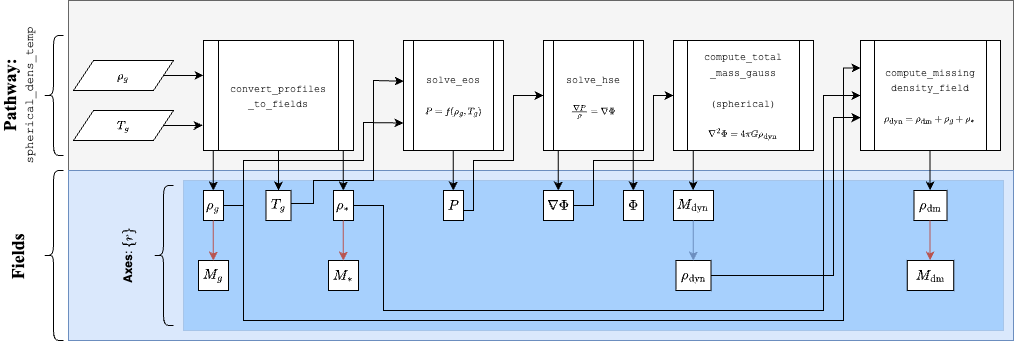

The diagram above was exported from draw.io. Its source (the exported page's mxGraphModel, read from the mxfile embedded in the PNG):
<mxGraphModel dx="1956" dy="745" grid="1" gridSize="10" guides="1" tooltips="1" connect="1" arrows="1" fold="1" page="1" pageScale="1" pageWidth="827" pageHeight="1169" math="1" shadow="0">
  <root>
    <mxCell id="WIyWlLk6GJQsqaUBKTNV-0" />
    <mxCell id="WIyWlLk6GJQsqaUBKTNV-1" parent="WIyWlLk6GJQsqaUBKTNV-0" />
    <mxCell id="f4xyCQLTvyVlBibsgJEd-58" value="" style="rounded=0;whiteSpace=wrap;html=1;fillColor=#f5f5f5;strokeColor=#666666;fontColor=#333333;" vertex="1" parent="WIyWlLk6GJQsqaUBKTNV-1">
      <mxGeometry x="35" y="30" width="945" height="170" as="geometry" />
    </mxCell>
    <mxCell id="f4xyCQLTvyVlBibsgJEd-56" value="" style="rounded=0;whiteSpace=wrap;html=1;fillColor=#dae8fc;strokeColor=#6c8ebf;" vertex="1" parent="WIyWlLk6GJQsqaUBKTNV-1">
      <mxGeometry x="35" y="200" width="945" height="170" as="geometry" />
    </mxCell>
    <mxCell id="f4xyCQLTvyVlBibsgJEd-57" value="" style="rounded=0;whiteSpace=wrap;html=1;fillColor=#3399FF;strokeColor=#6c8ebf;opacity=30;" vertex="1" parent="WIyWlLk6GJQsqaUBKTNV-1">
      <mxGeometry x="150" y="210" width="820" height="150" as="geometry" />
    </mxCell>
    <mxCell id="f4xyCQLTvyVlBibsgJEd-1" value="&lt;font face=&quot;Times New Roman&quot;&gt;\(\rho_g\)&lt;/font&gt;" style="shape=parallelogram;perimeter=parallelogramPerimeter;whiteSpace=wrap;html=1;fixedSize=1;" vertex="1" parent="WIyWlLk6GJQsqaUBKTNV-1">
      <mxGeometry x="40" y="90" width="100" height="30" as="geometry" />
    </mxCell>
    <mxCell id="f4xyCQLTvyVlBibsgJEd-2" value="&lt;font face=&quot;Times New Roman&quot;&gt;\(T_g\)&lt;/font&gt;" style="shape=parallelogram;perimeter=parallelogramPerimeter;whiteSpace=wrap;html=1;fixedSize=1;" vertex="1" parent="WIyWlLk6GJQsqaUBKTNV-1">
      <mxGeometry x="40" y="140" width="100" height="30" as="geometry" />
    </mxCell>
    <mxCell id="f4xyCQLTvyVlBibsgJEd-3" value="&lt;font style=&quot;font-size: 10px;&quot; face=&quot;Courier New&quot;&gt;convert_profiles&lt;/font&gt;&lt;div&gt;&lt;font style=&quot;font-size: 10px;&quot; face=&quot;Courier New&quot;&gt;_to_fields&lt;/font&gt;&lt;/div&gt;" style="shape=process;whiteSpace=wrap;html=1;backgroundOutline=1;" vertex="1" parent="WIyWlLk6GJQsqaUBKTNV-1">
      <mxGeometry x="170" y="70" width="150" height="110" as="geometry" />
    </mxCell>
    <mxCell id="f4xyCQLTvyVlBibsgJEd-4" value="" style="endArrow=classic;html=1;rounded=0;exitX=1;exitY=0.5;exitDx=0;exitDy=0;entryX=-0.005;entryY=0.772;entryDx=0;entryDy=0;entryPerimeter=0;" edge="1" parent="WIyWlLk6GJQsqaUBKTNV-1" source="f4xyCQLTvyVlBibsgJEd-2" target="f4xyCQLTvyVlBibsgJEd-3">
      <mxGeometry width="50" height="50" relative="1" as="geometry">
        <mxPoint x="130" y="170" as="sourcePoint" />
        <mxPoint x="180" y="120" as="targetPoint" />
      </mxGeometry>
    </mxCell>
    <mxCell id="f4xyCQLTvyVlBibsgJEd-5" value="" style="endArrow=classic;html=1;rounded=0;exitX=1;exitY=0.5;exitDx=0;exitDy=0;entryX=-0.005;entryY=0.772;entryDx=0;entryDy=0;entryPerimeter=0;" edge="1" parent="WIyWlLk6GJQsqaUBKTNV-1" source="f4xyCQLTvyVlBibsgJEd-1">
      <mxGeometry width="50" height="50" relative="1" as="geometry">
        <mxPoint x="131" y="104.87" as="sourcePoint" />
        <mxPoint x="170" y="104.87" as="targetPoint" />
      </mxGeometry>
    </mxCell>
    <mxCell id="f4xyCQLTvyVlBibsgJEd-6" value="" style="endArrow=classic;html=1;rounded=0;exitX=0.5;exitY=1;exitDx=0;exitDy=0;entryX=0.5;entryY=0;entryDx=0;entryDy=0;" edge="1" parent="WIyWlLk6GJQsqaUBKTNV-1" source="f4xyCQLTvyVlBibsgJEd-3" target="f4xyCQLTvyVlBibsgJEd-9">
      <mxGeometry width="50" height="50" relative="1" as="geometry">
        <mxPoint x="260" y="260" as="sourcePoint" />
        <mxPoint x="275" y="220" as="targetPoint" />
      </mxGeometry>
    </mxCell>
    <mxCell id="f4xyCQLTvyVlBibsgJEd-39" style="edgeStyle=orthogonalEdgeStyle;rounded=0;orthogonalLoop=1;jettySize=auto;html=1;exitX=1;exitY=0.5;exitDx=0;exitDy=0;entryX=0;entryY=0.25;entryDx=0;entryDy=0;" edge="1" parent="WIyWlLk6GJQsqaUBKTNV-1" source="f4xyCQLTvyVlBibsgJEd-8" target="f4xyCQLTvyVlBibsgJEd-38">
      <mxGeometry relative="1" as="geometry">
        <Array as="points">
          <mxPoint x="210" y="235" />
          <mxPoint x="210" y="350" />
          <mxPoint x="810" y="350" />
          <mxPoint x="810" y="98" />
        </Array>
      </mxGeometry>
    </mxCell>
    <mxCell id="f4xyCQLTvyVlBibsgJEd-8" value="\(\rho_g\)" style="rounded=0;whiteSpace=wrap;html=1;" vertex="1" parent="WIyWlLk6GJQsqaUBKTNV-1">
      <mxGeometry x="170" y="220" width="20" height="30" as="geometry" />
    </mxCell>
    <mxCell id="f4xyCQLTvyVlBibsgJEd-9" value="\(T_g\)" style="rounded=0;whiteSpace=wrap;html=1;" vertex="1" parent="WIyWlLk6GJQsqaUBKTNV-1">
      <mxGeometry x="232.5" y="220" width="25" height="30" as="geometry" />
    </mxCell>
    <mxCell id="f4xyCQLTvyVlBibsgJEd-40" style="edgeStyle=orthogonalEdgeStyle;rounded=0;orthogonalLoop=1;jettySize=auto;html=1;entryX=0;entryY=0.5;entryDx=0;entryDy=0;" edge="1" parent="WIyWlLk6GJQsqaUBKTNV-1" source="f4xyCQLTvyVlBibsgJEd-10" target="f4xyCQLTvyVlBibsgJEd-38">
      <mxGeometry relative="1" as="geometry">
        <Array as="points">
          <mxPoint x="350" y="235" />
          <mxPoint x="350" y="340" />
          <mxPoint x="790" y="340" />
          <mxPoint x="790" y="125" />
        </Array>
      </mxGeometry>
    </mxCell>
    <mxCell id="f4xyCQLTvyVlBibsgJEd-10" value="\(\rho_*\)" style="rounded=0;whiteSpace=wrap;html=1;" vertex="1" parent="WIyWlLk6GJQsqaUBKTNV-1">
      <mxGeometry x="300" y="220" width="20" height="30" as="geometry" />
    </mxCell>
    <mxCell id="f4xyCQLTvyVlBibsgJEd-12" value="" style="endArrow=classic;html=1;rounded=0;exitX=0.5;exitY=1;exitDx=0;exitDy=0;" edge="1" parent="WIyWlLk6GJQsqaUBKTNV-1">
      <mxGeometry width="50" height="50" relative="1" as="geometry">
        <mxPoint x="179.76" y="180" as="sourcePoint" />
        <mxPoint x="179.76" y="220" as="targetPoint" />
      </mxGeometry>
    </mxCell>
    <mxCell id="f4xyCQLTvyVlBibsgJEd-13" value="" style="endArrow=classic;html=1;rounded=0;exitX=0.5;exitY=1;exitDx=0;exitDy=0;" edge="1" parent="WIyWlLk6GJQsqaUBKTNV-1">
      <mxGeometry width="50" height="50" relative="1" as="geometry">
        <mxPoint x="309.76" y="180" as="sourcePoint" />
        <mxPoint x="309.76" y="220" as="targetPoint" />
      </mxGeometry>
    </mxCell>
    <mxCell id="f4xyCQLTvyVlBibsgJEd-15" value="&lt;font face=&quot;Courier New&quot;&gt;&lt;span style=&quot;font-size: 10px;&quot;&gt;solve_eos&lt;/span&gt;&lt;/font&gt;&lt;div&gt;&lt;font face=&quot;Courier New&quot;&gt;&lt;span style=&quot;font-size: 10px;&quot;&gt;&lt;br&gt;&lt;/span&gt;&lt;/font&gt;&lt;/div&gt;&lt;div&gt;&lt;font face=&quot;Courier New&quot;&gt;&lt;span style=&quot;font-size: 10px;&quot;&gt;\(P = f(\rho_g,T_g)\)&lt;/span&gt;&lt;/font&gt;&lt;/div&gt;" style="shape=process;whiteSpace=wrap;html=1;backgroundOutline=1;" vertex="1" parent="WIyWlLk6GJQsqaUBKTNV-1">
      <mxGeometry x="370" y="70" width="100" height="110" as="geometry" />
    </mxCell>
    <mxCell id="f4xyCQLTvyVlBibsgJEd-16" value="" style="endArrow=classic;html=1;rounded=0;exitX=1;exitY=0.5;exitDx=0;exitDy=0;entryX=0;entryY=0.75;entryDx=0;entryDy=0;" edge="1" parent="WIyWlLk6GJQsqaUBKTNV-1" source="f4xyCQLTvyVlBibsgJEd-8" target="f4xyCQLTvyVlBibsgJEd-15">
      <mxGeometry width="50" height="50" relative="1" as="geometry">
        <mxPoint x="190" y="240" as="sourcePoint" />
        <mxPoint x="240" y="190" as="targetPoint" />
        <Array as="points">
          <mxPoint x="210" y="235" />
          <mxPoint x="210" y="190" />
          <mxPoint x="270" y="190" />
          <mxPoint x="330" y="190" />
          <mxPoint x="330" y="152" />
        </Array>
      </mxGeometry>
    </mxCell>
    <mxCell id="f4xyCQLTvyVlBibsgJEd-17" value="" style="endArrow=classic;html=1;rounded=0;exitX=1;exitY=0.5;exitDx=0;exitDy=0;entryX=0.001;entryY=0.37;entryDx=0;entryDy=0;entryPerimeter=0;" edge="1" parent="WIyWlLk6GJQsqaUBKTNV-1" target="f4xyCQLTvyVlBibsgJEd-15">
      <mxGeometry width="50" height="50" relative="1" as="geometry">
        <mxPoint x="257.5" y="233" as="sourcePoint" />
        <mxPoint x="437.5" y="150" as="targetPoint" />
        <Array as="points">
          <mxPoint x="280" y="233" />
          <mxPoint x="280" y="210" />
          <mxPoint x="340" y="210" />
          <mxPoint x="340" y="110" />
        </Array>
      </mxGeometry>
    </mxCell>
    <mxCell id="f4xyCQLTvyVlBibsgJEd-18" value="\(P\)" style="rounded=0;whiteSpace=wrap;html=1;" vertex="1" parent="WIyWlLk6GJQsqaUBKTNV-1">
      <mxGeometry x="410" y="220" width="20" height="30" as="geometry" />
    </mxCell>
    <mxCell id="f4xyCQLTvyVlBibsgJEd-19" value="" style="endArrow=classic;html=1;rounded=0;exitX=0.5;exitY=1;exitDx=0;exitDy=0;entryX=0.5;entryY=0;entryDx=0;entryDy=0;" edge="1" parent="WIyWlLk6GJQsqaUBKTNV-1">
      <mxGeometry width="50" height="50" relative="1" as="geometry">
        <mxPoint x="419.77" y="180" as="sourcePoint" />
        <mxPoint x="419.77" y="220" as="targetPoint" />
      </mxGeometry>
    </mxCell>
    <mxCell id="f4xyCQLTvyVlBibsgJEd-20" value="&lt;font face=&quot;Courier New&quot;&gt;&lt;span style=&quot;font-size: 10px;&quot;&gt;solve_hse&lt;/span&gt;&lt;/font&gt;&lt;div&gt;&lt;font face=&quot;Courier New&quot;&gt;&lt;span style=&quot;font-size: 10px;&quot;&gt;&lt;br&gt;&lt;/span&gt;&lt;/font&gt;&lt;/div&gt;&lt;div&gt;&lt;font face=&quot;Courier New&quot;&gt;&lt;span style=&quot;font-size: 10px;&quot;&gt;\(\frac{\nabla P}{\rho} = \nabla \Phi\)&lt;/span&gt;&lt;/font&gt;&lt;/div&gt;" style="shape=process;whiteSpace=wrap;html=1;backgroundOutline=1;" vertex="1" parent="WIyWlLk6GJQsqaUBKTNV-1">
      <mxGeometry x="510" y="70" width="100" height="110" as="geometry" />
    </mxCell>
    <mxCell id="f4xyCQLTvyVlBibsgJEd-28" style="edgeStyle=orthogonalEdgeStyle;rounded=0;orthogonalLoop=1;jettySize=auto;html=1;entryX=0;entryY=0.5;entryDx=0;entryDy=0;" edge="1" parent="WIyWlLk6GJQsqaUBKTNV-1" source="f4xyCQLTvyVlBibsgJEd-21" target="f4xyCQLTvyVlBibsgJEd-26">
      <mxGeometry relative="1" as="geometry">
        <Array as="points">
          <mxPoint x="560" y="235" />
          <mxPoint x="560" y="190" />
          <mxPoint x="620" y="190" />
          <mxPoint x="620" y="125" />
        </Array>
      </mxGeometry>
    </mxCell>
    <mxCell id="f4xyCQLTvyVlBibsgJEd-21" value="\(\nabla \Phi\)" style="rounded=0;whiteSpace=wrap;html=1;" vertex="1" parent="WIyWlLk6GJQsqaUBKTNV-1">
      <mxGeometry x="510" y="220" width="30" height="30" as="geometry" />
    </mxCell>
    <mxCell id="f4xyCQLTvyVlBibsgJEd-22" value="\(\Phi\)" style="rounded=0;whiteSpace=wrap;html=1;" vertex="1" parent="WIyWlLk6GJQsqaUBKTNV-1">
      <mxGeometry x="590" y="220" width="20" height="30" as="geometry" />
    </mxCell>
    <mxCell id="f4xyCQLTvyVlBibsgJEd-23" value="" style="endArrow=classic;html=1;rounded=0;exitX=0.5;exitY=1;exitDx=0;exitDy=0;entryX=0.5;entryY=0;entryDx=0;entryDy=0;" edge="1" parent="WIyWlLk6GJQsqaUBKTNV-1">
      <mxGeometry width="50" height="50" relative="1" as="geometry">
        <mxPoint x="524.77" y="180" as="sourcePoint" />
        <mxPoint x="524.77" y="220" as="targetPoint" />
      </mxGeometry>
    </mxCell>
    <mxCell id="f4xyCQLTvyVlBibsgJEd-24" value="" style="endArrow=classic;html=1;rounded=0;exitX=0.5;exitY=1;exitDx=0;exitDy=0;entryX=0.5;entryY=0;entryDx=0;entryDy=0;" edge="1" parent="WIyWlLk6GJQsqaUBKTNV-1">
      <mxGeometry width="50" height="50" relative="1" as="geometry">
        <mxPoint x="599.77" y="180" as="sourcePoint" />
        <mxPoint x="599.77" y="220" as="targetPoint" />
      </mxGeometry>
    </mxCell>
    <mxCell id="f4xyCQLTvyVlBibsgJEd-25" value="" style="endArrow=classic;html=1;rounded=0;exitX=1;exitY=0.5;exitDx=0;exitDy=0;entryX=0;entryY=0.5;entryDx=0;entryDy=0;" edge="1" parent="WIyWlLk6GJQsqaUBKTNV-1" target="f4xyCQLTvyVlBibsgJEd-20">
      <mxGeometry width="50" height="50" relative="1" as="geometry">
        <mxPoint x="429.9999999999999" y="240" as="sourcePoint" />
        <mxPoint x="490" y="130" as="targetPoint" />
        <Array as="points">
          <mxPoint x="440" y="240" />
          <mxPoint x="440" y="190" />
          <mxPoint x="460" y="190" />
          <mxPoint x="480" y="190" />
          <mxPoint x="480" y="125" />
        </Array>
      </mxGeometry>
    </mxCell>
    <mxCell id="f4xyCQLTvyVlBibsgJEd-26" value="&lt;font face=&quot;Courier New&quot;&gt;&lt;span style=&quot;font-size: 10px;&quot;&gt;compute_total&lt;/span&gt;&lt;/font&gt;&lt;div&gt;&lt;font face=&quot;Courier New&quot;&gt;&lt;span style=&quot;font-size: 10px;&quot;&gt;_mass_gauss&lt;/span&gt;&lt;/font&gt;&lt;br&gt;&lt;div&gt;&lt;font face=&quot;Courier New&quot;&gt;&lt;span style=&quot;font-size: 10px;&quot;&gt;&lt;br&gt;&lt;/span&gt;&lt;/font&gt;&lt;/div&gt;&lt;div&gt;&lt;font face=&quot;Courier New&quot;&gt;&lt;span style=&quot;font-size: 10px;&quot;&gt;(spherical)&lt;/span&gt;&lt;/font&gt;&lt;/div&gt;&lt;div&gt;&lt;font face=&quot;Courier New&quot;&gt;&lt;span style=&quot;font-size: 10px;&quot;&gt;&lt;br&gt;&lt;/span&gt;&lt;/font&gt;&lt;/div&gt;&lt;div&gt;&lt;font face=&quot;Courier New&quot;&gt;&lt;span style=&quot;font-size: 10px;&quot;&gt;\(\nabla^2 \Phi = 4\pi G \rho_{\rm dyn}\)&lt;/span&gt;&lt;/font&gt;&lt;/div&gt;&lt;/div&gt;" style="shape=process;whiteSpace=wrap;html=1;backgroundOutline=1;" vertex="1" parent="WIyWlLk6GJQsqaUBKTNV-1">
      <mxGeometry x="640" y="70" width="140" height="110" as="geometry" />
    </mxCell>
    <mxCell id="f4xyCQLTvyVlBibsgJEd-29" value="\(M_{\rm dyn}\)" style="rounded=0;whiteSpace=wrap;html=1;" vertex="1" parent="WIyWlLk6GJQsqaUBKTNV-1">
      <mxGeometry x="640" y="220" width="40" height="30" as="geometry" />
    </mxCell>
    <mxCell id="f4xyCQLTvyVlBibsgJEd-30" value="" style="endArrow=classic;html=1;rounded=0;exitX=0.5;exitY=1;exitDx=0;exitDy=0;entryX=0.5;entryY=0;entryDx=0;entryDy=0;" edge="1" parent="WIyWlLk6GJQsqaUBKTNV-1">
      <mxGeometry width="50" height="50" relative="1" as="geometry">
        <mxPoint x="659.67" y="180" as="sourcePoint" />
        <mxPoint x="659.67" y="220" as="targetPoint" />
      </mxGeometry>
    </mxCell>
    <mxCell id="f4xyCQLTvyVlBibsgJEd-32" value="\(M_g\)" style="rounded=0;whiteSpace=wrap;html=1;" vertex="1" parent="WIyWlLk6GJQsqaUBKTNV-1">
      <mxGeometry x="165" y="290" width="30" height="30" as="geometry" />
    </mxCell>
    <mxCell id="f4xyCQLTvyVlBibsgJEd-33" value="" style="endArrow=classic;html=1;rounded=0;exitX=0.5;exitY=1;exitDx=0;exitDy=0;fillColor=#f8cecc;strokeColor=#b85450;" edge="1" parent="WIyWlLk6GJQsqaUBKTNV-1">
      <mxGeometry width="50" height="50" relative="1" as="geometry">
        <mxPoint x="179.76" y="250" as="sourcePoint" />
        <mxPoint x="179.76" y="290" as="targetPoint" />
      </mxGeometry>
    </mxCell>
    <mxCell id="f4xyCQLTvyVlBibsgJEd-34" value="\(M_*\)" style="rounded=0;whiteSpace=wrap;html=1;" vertex="1" parent="WIyWlLk6GJQsqaUBKTNV-1">
      <mxGeometry x="295" y="290" width="30" height="30" as="geometry" />
    </mxCell>
    <mxCell id="f4xyCQLTvyVlBibsgJEd-35" value="" style="endArrow=classic;html=1;rounded=0;exitX=0.5;exitY=1;exitDx=0;exitDy=0;fillColor=#f8cecc;strokeColor=#b85450;" edge="1" parent="WIyWlLk6GJQsqaUBKTNV-1">
      <mxGeometry width="50" height="50" relative="1" as="geometry">
        <mxPoint x="309.76" y="250" as="sourcePoint" />
        <mxPoint x="309.76" y="290" as="targetPoint" />
      </mxGeometry>
    </mxCell>
    <mxCell id="f4xyCQLTvyVlBibsgJEd-36" value="\(\rho_{\rm dyn}\)" style="rounded=0;whiteSpace=wrap;html=1;" vertex="1" parent="WIyWlLk6GJQsqaUBKTNV-1">
      <mxGeometry x="642.5" y="290" width="35" height="30" as="geometry" />
    </mxCell>
    <mxCell id="f4xyCQLTvyVlBibsgJEd-37" value="" style="endArrow=classic;html=1;rounded=0;exitX=0.5;exitY=1;exitDx=0;exitDy=0;fillColor=#dae8fc;strokeColor=#6c8ebf;" edge="1" parent="WIyWlLk6GJQsqaUBKTNV-1">
      <mxGeometry width="50" height="50" relative="1" as="geometry">
        <mxPoint x="659.76" y="250" as="sourcePoint" />
        <mxPoint x="659.76" y="290" as="targetPoint" />
      </mxGeometry>
    </mxCell>
    <mxCell id="f4xyCQLTvyVlBibsgJEd-38" value="&lt;div&gt;&lt;font face=&quot;Courier New&quot;&gt;&lt;span style=&quot;font-size: 10px;&quot;&gt;compute_missing&lt;/span&gt;&lt;/font&gt;&lt;/div&gt;&lt;div&gt;&lt;font face=&quot;Courier New&quot;&gt;&lt;span style=&quot;font-size: 10px;&quot;&gt;density_field&lt;br&gt;&lt;/span&gt;&lt;/font&gt;&lt;div&gt;&lt;font face=&quot;Courier New&quot;&gt;&lt;span style=&quot;font-size: 10px;&quot;&gt;&lt;br&gt;&lt;/span&gt;&lt;/font&gt;&lt;/div&gt;&lt;div&gt;&lt;font face=&quot;Courier New&quot;&gt;&lt;span style=&quot;font-size: 10px;&quot;&gt;\(\rho_{\rm dyn} = \rho_{\rm dm} + \rho_g + \rho_*\)&lt;/span&gt;&lt;/font&gt;&lt;/div&gt;&lt;/div&gt;" style="shape=process;whiteSpace=wrap;html=1;backgroundOutline=1;" vertex="1" parent="WIyWlLk6GJQsqaUBKTNV-1">
      <mxGeometry x="827" y="70" width="140" height="110" as="geometry" />
    </mxCell>
    <mxCell id="f4xyCQLTvyVlBibsgJEd-41" style="edgeStyle=orthogonalEdgeStyle;rounded=0;orthogonalLoop=1;jettySize=auto;html=1;entryX=0;entryY=0.701;entryDx=0;entryDy=0;entryPerimeter=0;" edge="1" parent="WIyWlLk6GJQsqaUBKTNV-1" source="f4xyCQLTvyVlBibsgJEd-36" target="f4xyCQLTvyVlBibsgJEd-38">
      <mxGeometry relative="1" as="geometry">
        <Array as="points">
          <mxPoint x="800" y="305" />
          <mxPoint x="800" y="147" />
        </Array>
      </mxGeometry>
    </mxCell>
    <mxCell id="f4xyCQLTvyVlBibsgJEd-42" value="\(\rho_{\rm dm}\)" style="rounded=0;whiteSpace=wrap;html=1;" vertex="1" parent="WIyWlLk6GJQsqaUBKTNV-1">
      <mxGeometry x="880.5" y="220" width="33" height="30" as="geometry" />
    </mxCell>
    <mxCell id="f4xyCQLTvyVlBibsgJEd-43" value="" style="endArrow=classic;html=1;rounded=0;exitX=0.5;exitY=1;exitDx=0;exitDy=0;" edge="1" parent="WIyWlLk6GJQsqaUBKTNV-1">
      <mxGeometry width="50" height="50" relative="1" as="geometry">
        <mxPoint x="896.58" y="180" as="sourcePoint" />
        <mxPoint x="896.58" y="220" as="targetPoint" />
      </mxGeometry>
    </mxCell>
    <mxCell id="f4xyCQLTvyVlBibsgJEd-44" value="" style="endArrow=classic;html=1;rounded=0;exitX=0.5;exitY=1;exitDx=0;exitDy=0;fillColor=#f8cecc;strokeColor=#b85450;" edge="1" parent="WIyWlLk6GJQsqaUBKTNV-1">
      <mxGeometry width="50" height="50" relative="1" as="geometry">
        <mxPoint x="896.58" y="250" as="sourcePoint" />
        <mxPoint x="896.58" y="290" as="targetPoint" />
      </mxGeometry>
    </mxCell>
    <mxCell id="f4xyCQLTvyVlBibsgJEd-45" value="\(M_{\rm dm}\)" style="rounded=0;whiteSpace=wrap;html=1;" vertex="1" parent="WIyWlLk6GJQsqaUBKTNV-1">
      <mxGeometry x="873.75" y="290" width="46.5" height="30" as="geometry" />
    </mxCell>
    <mxCell id="f4xyCQLTvyVlBibsgJEd-48" value="&lt;b&gt;&lt;font style=&quot;font-size: 18px;&quot;&gt;Pathway:&lt;/font&gt;&lt;/b&gt; &lt;font face=&quot;Courier New&quot;&gt;spherical_dens_temp&lt;/font&gt;" style="text;html=1;align=center;verticalAlign=middle;whiteSpace=wrap;rounded=0;rotation=-90;fontFamily=Times New Roman;" vertex="1" parent="WIyWlLk6GJQsqaUBKTNV-1">
      <mxGeometry x="-90" y="110" width="150" height="30" as="geometry" />
    </mxCell>
    <mxCell id="f4xyCQLTvyVlBibsgJEd-50" value="" style="shape=curlyBracket;whiteSpace=wrap;html=1;rounded=1;labelPosition=left;verticalLabelPosition=middle;align=right;verticalAlign=middle;" vertex="1" parent="WIyWlLk6GJQsqaUBKTNV-1">
      <mxGeometry x="10" y="65" width="20" height="120" as="geometry" />
    </mxCell>
    <mxCell id="f4xyCQLTvyVlBibsgJEd-51" value="&lt;b&gt;&lt;font style=&quot;font-size: 18px;&quot;&gt;Fields&lt;/font&gt;&lt;/b&gt;&amp;nbsp;" style="text;html=1;align=center;verticalAlign=middle;whiteSpace=wrap;rounded=0;rotation=-90;fontFamily=Times New Roman;" vertex="1" parent="WIyWlLk6GJQsqaUBKTNV-1">
      <mxGeometry x="-90" y="270" width="150" height="30" as="geometry" />
    </mxCell>
    <mxCell id="f4xyCQLTvyVlBibsgJEd-52" value="" style="shape=curlyBracket;whiteSpace=wrap;html=1;rounded=1;labelPosition=left;verticalLabelPosition=middle;align=right;verticalAlign=middle;" vertex="1" parent="WIyWlLk6GJQsqaUBKTNV-1">
      <mxGeometry x="10" y="200" width="20" height="170" as="geometry" />
    </mxCell>
    <mxCell id="f4xyCQLTvyVlBibsgJEd-59" value="&lt;b&gt;Axes&lt;/b&gt;: \(\{r\}\)" style="text;html=1;align=center;verticalAlign=middle;whiteSpace=wrap;rounded=0;rotation=-90;" vertex="1" parent="WIyWlLk6GJQsqaUBKTNV-1">
      <mxGeometry x="50" y="270" width="90" height="30" as="geometry" />
    </mxCell>
    <mxCell id="f4xyCQLTvyVlBibsgJEd-60" value="" style="shape=curlyBracket;whiteSpace=wrap;html=1;rounded=1;labelPosition=left;verticalLabelPosition=middle;align=right;verticalAlign=middle;" vertex="1" parent="WIyWlLk6GJQsqaUBKTNV-1">
      <mxGeometry x="120" y="215" width="20" height="140" as="geometry" />
    </mxCell>
  </root>
</mxGraphModel>